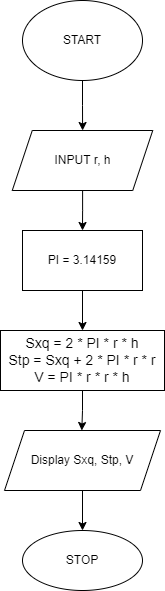

The diagram above was exported from draw.io. Its source (the exported page's mxGraphModel, read from the mxfile embedded in the PNG):
<mxGraphModel dx="488" dy="597" grid="1" gridSize="10" guides="1" tooltips="1" connect="1" arrows="1" fold="1" page="1" pageScale="1" pageWidth="827" pageHeight="1169" math="0" shadow="0">
  <root>
    <mxCell id="0" />
    <mxCell id="1" parent="0" />
    <mxCell id="0lpuVzRc7zpPl3tkmNcs-3" value="" style="edgeStyle=orthogonalEdgeStyle;rounded=0;orthogonalLoop=1;jettySize=auto;html=1;" parent="1" source="0lpuVzRc7zpPl3tkmNcs-1" target="0lpuVzRc7zpPl3tkmNcs-2" edge="1">
      <mxGeometry relative="1" as="geometry" />
    </mxCell>
    <mxCell id="0lpuVzRc7zpPl3tkmNcs-1" value="START" style="ellipse;whiteSpace=wrap;html=1;" parent="1" vertex="1">
      <mxGeometry x="354" y="30" width="120" height="80" as="geometry" />
    </mxCell>
    <mxCell id="wQ8qLSu50AYVqVCk4_wP-6" value="" style="edgeStyle=orthogonalEdgeStyle;rounded=0;orthogonalLoop=1;jettySize=auto;html=1;fontSize=15;strokeWidth=1;" edge="1" parent="1" source="0lpuVzRc7zpPl3tkmNcs-2" target="wQ8qLSu50AYVqVCk4_wP-5">
      <mxGeometry relative="1" as="geometry" />
    </mxCell>
    <mxCell id="0lpuVzRc7zpPl3tkmNcs-2" value="INPUT r, h" style="shape=parallelogram;perimeter=parallelogramPerimeter;whiteSpace=wrap;html=1;fixedSize=1;" parent="1" vertex="1">
      <mxGeometry x="343.75" y="160" width="140.5" height="60" as="geometry" />
    </mxCell>
    <mxCell id="0lpuVzRc7zpPl3tkmNcs-9" value="" style="edgeStyle=orthogonalEdgeStyle;rounded=0;orthogonalLoop=1;jettySize=auto;html=1;" parent="1" source="0lpuVzRc7zpPl3tkmNcs-6" target="0lpuVzRc7zpPl3tkmNcs-8" edge="1">
      <mxGeometry relative="1" as="geometry" />
    </mxCell>
    <mxCell id="0lpuVzRc7zpPl3tkmNcs-6" value="Display Sxq, Stp, V" style="shape=parallelogram;perimeter=parallelogramPerimeter;whiteSpace=wrap;html=1;fixedSize=1;" parent="1" vertex="1">
      <mxGeometry x="336" y="460" width="156" height="60" as="geometry" />
    </mxCell>
    <mxCell id="0lpuVzRc7zpPl3tkmNcs-8" value="STOP" style="ellipse;whiteSpace=wrap;html=1;" parent="1" vertex="1">
      <mxGeometry x="354" y="560" width="120" height="60" as="geometry" />
    </mxCell>
    <mxCell id="wQ8qLSu50AYVqVCk4_wP-4" value="" style="edgeStyle=orthogonalEdgeStyle;rounded=0;orthogonalLoop=1;jettySize=auto;html=1;fontSize=15;strokeWidth=1;" edge="1" parent="1" source="wQ8qLSu50AYVqVCk4_wP-2">
      <mxGeometry relative="1" as="geometry">
        <mxPoint x="413.29999999999995" y="460" as="targetPoint" />
      </mxGeometry>
    </mxCell>
    <mxCell id="wQ8qLSu50AYVqVCk4_wP-2" value="&lt;font style=&quot;font-size: 14px&quot;&gt;Sxq = 2 * PI * r * h&lt;br&gt;Stp = Sxq + 2 * PI * r * r&lt;br&gt;V = PI * r * r * h&lt;/font&gt;" style="whiteSpace=wrap;html=1;" vertex="1" parent="1">
      <mxGeometry x="332" y="360" width="164" height="60" as="geometry" />
    </mxCell>
    <mxCell id="wQ8qLSu50AYVqVCk4_wP-7" value="" style="edgeStyle=orthogonalEdgeStyle;rounded=0;orthogonalLoop=1;jettySize=auto;html=1;fontSize=15;strokeWidth=1;" edge="1" parent="1" source="wQ8qLSu50AYVqVCk4_wP-5" target="wQ8qLSu50AYVqVCk4_wP-2">
      <mxGeometry relative="1" as="geometry" />
    </mxCell>
    <mxCell id="wQ8qLSu50AYVqVCk4_wP-5" value="PI = 3.14159" style="whiteSpace=wrap;html=1;" vertex="1" parent="1">
      <mxGeometry x="354" y="260" width="120" height="60" as="geometry" />
    </mxCell>
  </root>
</mxGraphModel>